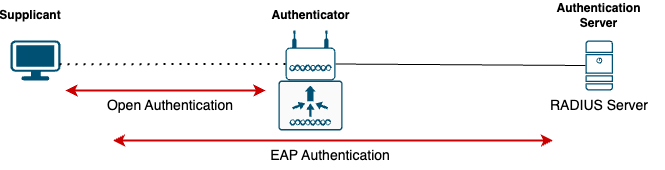

The diagram above was exported from draw.io. Its source (the exported page's mxGraphModel, read from the mxfile embedded in the PNG):
<mxGraphModel dx="889" dy="544" grid="1" gridSize="10" guides="1" tooltips="1" connect="1" arrows="1" fold="1" page="1" pageScale="1" pageWidth="827" pageHeight="1169" math="0" shadow="0">
  <root>
    <mxCell id="0" />
    <mxCell id="1" parent="0" />
    <mxCell id="Yd9UWHwBGWDBMvJk4o-c-11" value="" style="endArrow=none;html=1;rounded=0;entryX=1;entryY=0.67;entryDx=0;entryDy=0;entryPerimeter=0;exitX=0;exitY=0.5;exitDx=0;exitDy=0;exitPerimeter=0;" edge="1" parent="1" source="Yd9UWHwBGWDBMvJk4o-c-4" target="Yd9UWHwBGWDBMvJk4o-c-3">
      <mxGeometry width="50" height="50" relative="1" as="geometry">
        <mxPoint x="710" y="224" as="sourcePoint" />
        <mxPoint x="360" y="260" as="targetPoint" />
      </mxGeometry>
    </mxCell>
    <mxCell id="Yd9UWHwBGWDBMvJk4o-c-1" value="" style="points=[[0.03,0.03,0],[0.5,0,0],[0.97,0.03,0],[1,0.4,0],[0.97,0.745,0],[0.5,1,0],[0.03,0.745,0],[0,0.4,0]];verticalLabelPosition=bottom;sketch=0;html=1;verticalAlign=top;aspect=fixed;align=center;pointerEvents=1;shape=mxgraph.cisco19.workstation;fillColor=#005073;strokeColor=none;" vertex="1" parent="1">
      <mxGeometry x="125" y="200" width="50" height="40" as="geometry" />
    </mxCell>
    <mxCell id="Yd9UWHwBGWDBMvJk4o-c-2" value="" style="sketch=0;points=[[0.015,0.015,0],[0.985,0.015,0],[0.985,0.985,0],[0.015,0.985,0],[0.25,0,0],[0.5,0,0],[0.75,0,0],[1,0.25,0],[1,0.5,0],[1,0.75,0],[0.75,1,0],[0.5,1,0],[0.25,1,0],[0,0.75,0],[0,0.5,0],[0,0.25,0]];verticalLabelPosition=bottom;html=1;verticalAlign=top;aspect=fixed;align=center;pointerEvents=1;shape=mxgraph.cisco19.rect;prIcon=wireless_lan_controller;fillColor=#FAFAFA;strokeColor=#005073;" vertex="1" parent="1">
      <mxGeometry x="393" y="240" width="64" height="50" as="geometry" />
    </mxCell>
    <mxCell id="Yd9UWHwBGWDBMvJk4o-c-3" value="" style="points=[[0.03,0.36,0],[0.18,0,0],[0.5,0.34,0],[0.82,0,0],[0.97,0.36,0],[1,0.67,0],[0.975,0.975,0],[0.5,1,0],[0.025,0.975,0],[0,0.67,0]];verticalLabelPosition=bottom;sketch=0;html=1;verticalAlign=top;aspect=fixed;align=center;pointerEvents=1;shape=mxgraph.cisco19.wireless_access_point;fillColor=#005073;strokeColor=none;" vertex="1" parent="1">
      <mxGeometry x="400" y="190" width="50" height="50" as="geometry" />
    </mxCell>
    <mxCell id="Yd9UWHwBGWDBMvJk4o-c-5" value="Supplicant" style="text;html=1;strokeColor=none;fillColor=none;align=center;verticalAlign=middle;whiteSpace=wrap;rounded=0;fontStyle=1" vertex="1" parent="1">
      <mxGeometry x="115" y="160" width="60" height="30" as="geometry" />
    </mxCell>
    <mxCell id="Yd9UWHwBGWDBMvJk4o-c-6" value="Authenticator" style="text;html=1;strokeColor=none;fillColor=none;align=center;verticalAlign=middle;whiteSpace=wrap;rounded=0;fontStyle=1" vertex="1" parent="1">
      <mxGeometry x="382.5" y="160" width="85" height="30" as="geometry" />
    </mxCell>
    <mxCell id="Yd9UWHwBGWDBMvJk4o-c-7" value="Authentication Server" style="text;html=1;strokeColor=none;fillColor=none;align=center;verticalAlign=middle;whiteSpace=wrap;rounded=0;fontStyle=1" vertex="1" parent="1">
      <mxGeometry x="671.25" y="160" width="85" height="30" as="geometry" />
    </mxCell>
    <mxCell id="Yd9UWHwBGWDBMvJk4o-c-10" value="" style="endArrow=none;dashed=1;html=1;dashPattern=1 3;strokeWidth=2;rounded=0;entryX=0;entryY=0.67;entryDx=0;entryDy=0;entryPerimeter=0;exitX=0.982;exitY=0.593;exitDx=0;exitDy=0;exitPerimeter=0;" edge="1" parent="1" source="Yd9UWHwBGWDBMvJk4o-c-1" target="Yd9UWHwBGWDBMvJk4o-c-3">
      <mxGeometry width="50" height="50" relative="1" as="geometry">
        <mxPoint x="310" y="310" as="sourcePoint" />
        <mxPoint x="360" y="260" as="targetPoint" />
      </mxGeometry>
    </mxCell>
    <mxCell id="Yd9UWHwBGWDBMvJk4o-c-4" value="" style="sketch=0;points=[[0.015,0.015,0],[0.985,0.015,0],[0.985,0.985,0],[0.015,0.985,0],[0.25,0,0],[0.5,0,0],[0.75,0,0],[1,0.25,0],[1,0.5,0],[1,0.75,0],[0.75,1,0],[0.5,1,0],[0.25,1,0],[0,0.75,0],[0,0.5,0],[0,0.25,0]];verticalLabelPosition=bottom;html=1;verticalAlign=top;aspect=fixed;align=center;pointerEvents=1;shape=mxgraph.cisco19.server;fillColor=#005073;strokeColor=none;" vertex="1" parent="1">
      <mxGeometry x="700" y="200" width="27.500000000000004" height="50" as="geometry" />
    </mxCell>
    <mxCell id="Yd9UWHwBGWDBMvJk4o-c-12" value="" style="endArrow=classic;startArrow=classic;html=1;rounded=0;strokeColor=#CC0000;strokeWidth=2;" edge="1" parent="1">
      <mxGeometry width="50" height="50" relative="1" as="geometry">
        <mxPoint x="180" y="250" as="sourcePoint" />
        <mxPoint x="380" y="250" as="targetPoint" />
      </mxGeometry>
    </mxCell>
    <mxCell id="Yd9UWHwBGWDBMvJk4o-c-13" value="" style="endArrow=classic;startArrow=classic;html=1;rounded=0;strokeColor=#CC0000;strokeWidth=2;" edge="1" parent="1">
      <mxGeometry width="50" height="50" relative="1" as="geometry">
        <mxPoint x="227.5" y="300" as="sourcePoint" />
        <mxPoint x="667.5" y="300" as="targetPoint" />
      </mxGeometry>
    </mxCell>
    <mxCell id="Yd9UWHwBGWDBMvJk4o-c-14" value="Open Authentication" style="text;html=1;strokeColor=none;fillColor=none;align=center;verticalAlign=middle;whiteSpace=wrap;rounded=0;fontSize=14;" vertex="1" parent="1">
      <mxGeometry x="220" y="250" width="130" height="30" as="geometry" />
    </mxCell>
    <mxCell id="Yd9UWHwBGWDBMvJk4o-c-15" value="EAP Authentication" style="text;html=1;strokeColor=none;fillColor=none;align=center;verticalAlign=middle;whiteSpace=wrap;rounded=0;fontSize=14;" vertex="1" parent="1">
      <mxGeometry x="380" y="300" width="130" height="30" as="geometry" />
    </mxCell>
    <mxCell id="Yd9UWHwBGWDBMvJk4o-c-16" value="RADIUS Server" style="text;html=1;strokeColor=none;fillColor=none;align=center;verticalAlign=middle;whiteSpace=wrap;rounded=0;fontSize=14;" vertex="1" parent="1">
      <mxGeometry x="648.75" y="250" width="130" height="30" as="geometry" />
    </mxCell>
  </root>
</mxGraphModel>